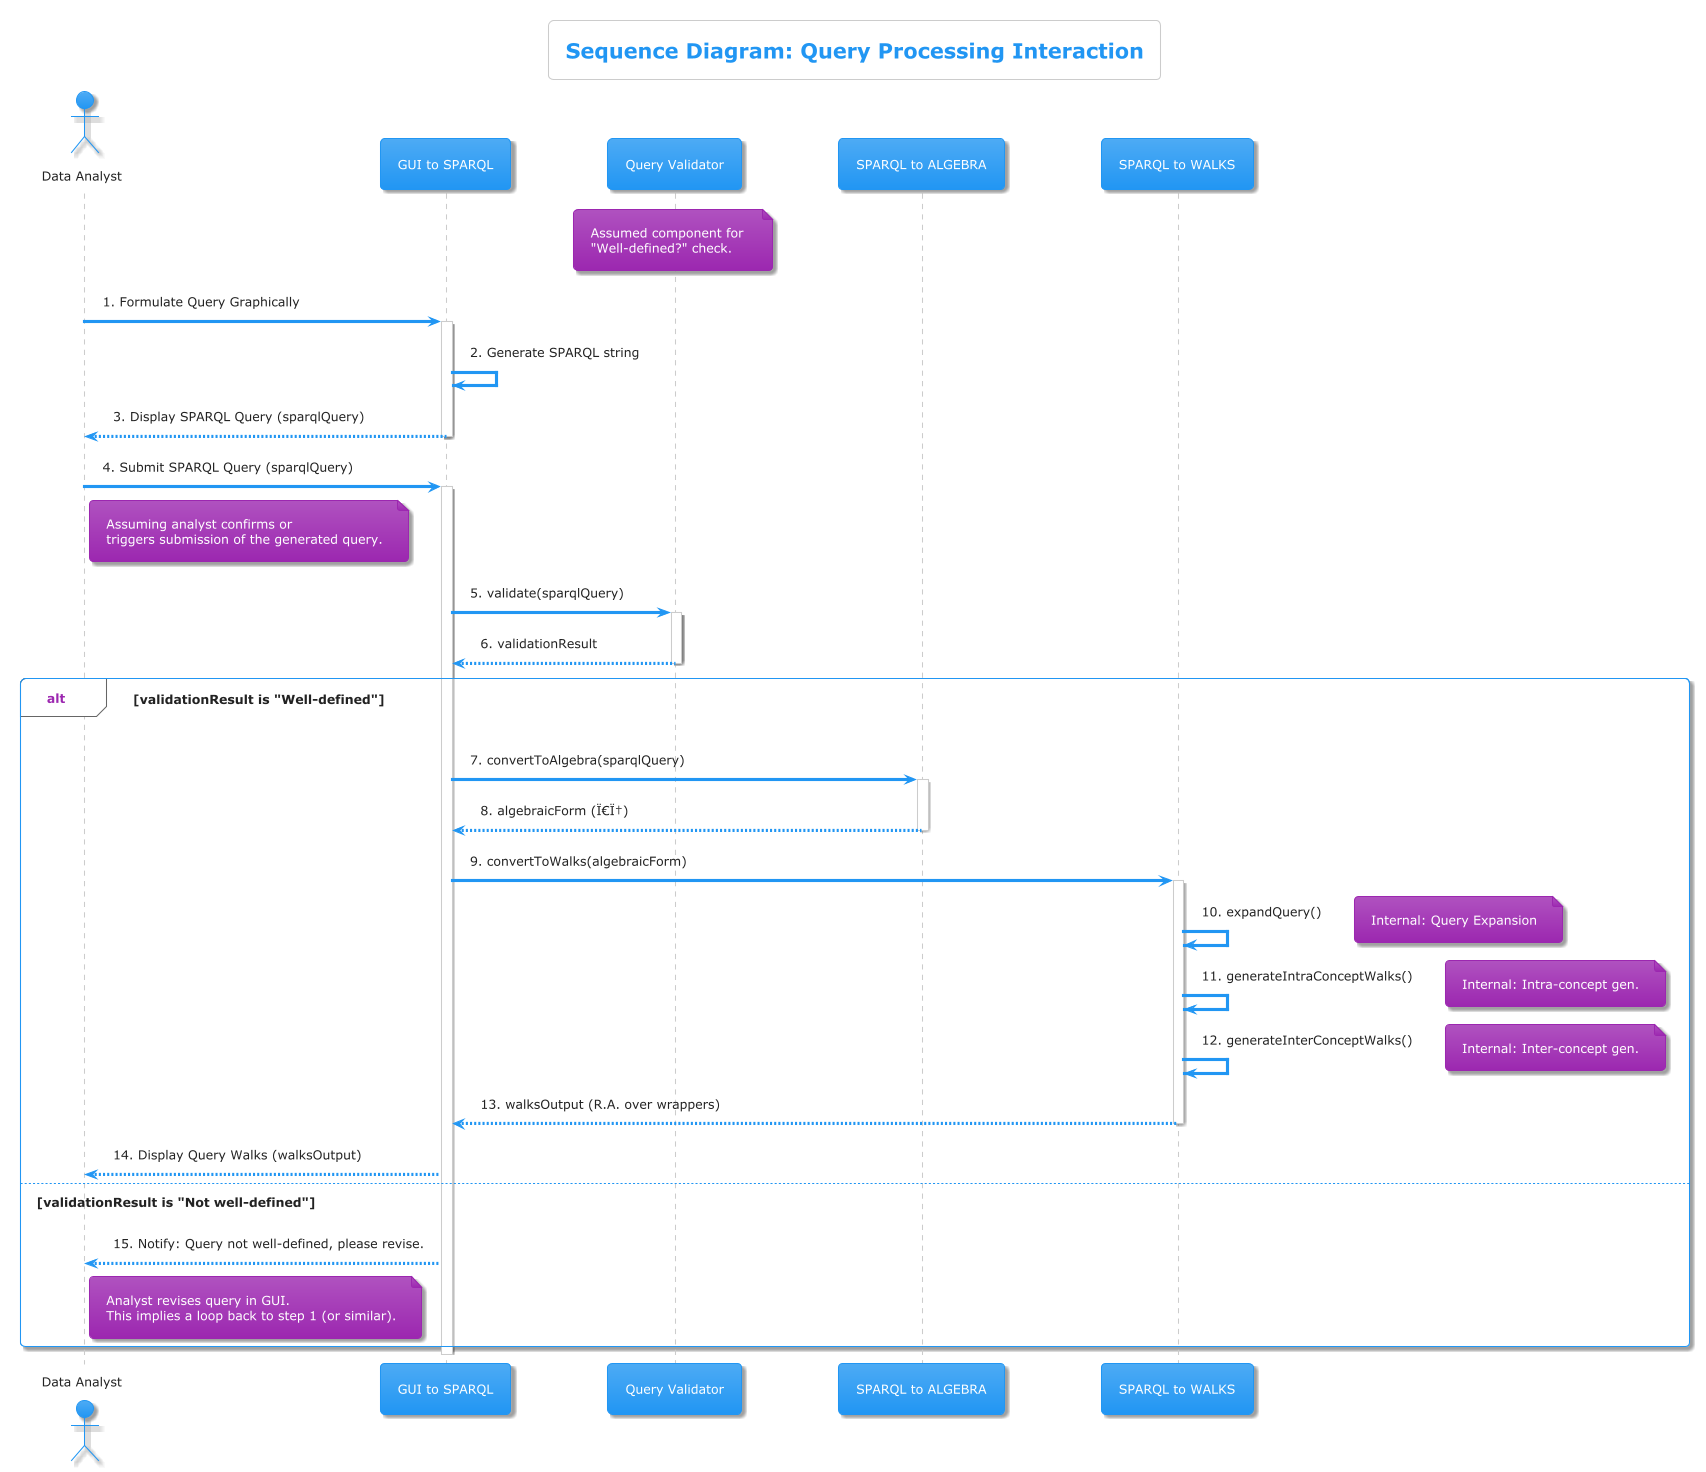

The diagram above was rendered by PlantUML. Its source (embedded in the PNG):
@startuml
!theme materia
title Sequence Diagram: Query Processing Interaction

actor "Data Analyst" as Analyst
participant GUISystem as "GUI to SPARQL"
participant Validator as "Query Validator"
note over Validator: Assumed component for \n"Well-defined?" check.
participant AlgebraConverter as "SPARQL to ALGEBRA"
participant WalksConverter as "SPARQL to WALKS"

Analyst -> GUISystem : 1. Formulate Query Graphically
activate GUISystem
GUISystem -> GUISystem : 2. Generate SPARQL string
GUISystem --> Analyst : 3. Display SPARQL Query (sparqlQuery)
deactivate GUISystem

Analyst -> GUISystem : 4. Submit SPARQL Query (sparqlQuery)
note right of Analyst: Assuming analyst confirms or \ntriggers submission of the generated query.
activate GUISystem
GUISystem -> Validator : 5. validate(sparqlQuery)
activate Validator
Validator --> GUISystem : 6. validationResult
deactivate Validator

alt validationResult is "Well-defined"
    GUISystem -> AlgebraConverter : 7. convertToAlgebra(sparqlQuery)
    activate AlgebraConverter
    AlgebraConverter --> GUISystem : 8. algebraicForm (Ï€Ï†)
    deactivate AlgebraConverter

    GUISystem -> WalksConverter : 9. convertToWalks(algebraicForm)
    activate WalksConverter
    WalksConverter -> WalksConverter : 10. expandQuery()
    note right: Internal: Query Expansion
    WalksConverter -> WalksConverter : 11. generateIntraConceptWalks()
    note right: Internal: Intra-concept gen.
    WalksConverter -> WalksConverter : 12. generateInterConceptWalks()
    note right: Internal: Inter-concept gen.
    WalksConverter --> GUISystem : 13. walksOutput (R.A. over wrappers)
    deactivate WalksConverter

    GUISystem --> Analyst : 14. Display Query Walks (walksOutput)
else validationResult is "Not well-defined"
    GUISystem --> Analyst : 15. Notify: Query not well-defined, please revise.
    note right of Analyst: Analyst revises query in GUI. \nThis implies a loop back to step 1 (or similar).
end
deactivate GUISystem

@enduml